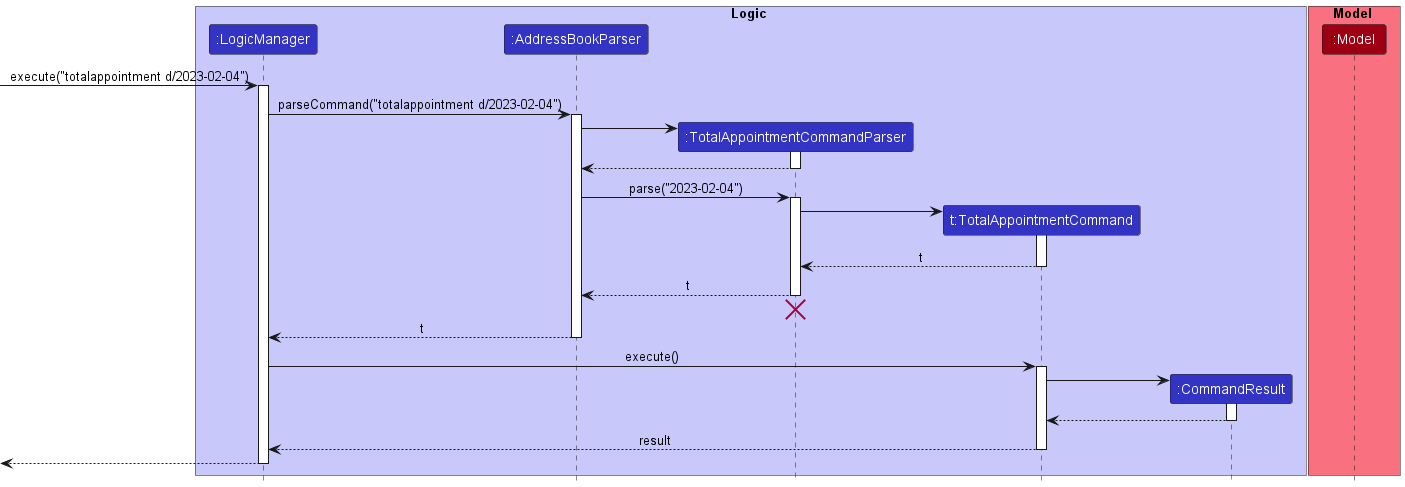

The diagram above was rendered by PlantUML. Its source (embedded in the PNG):
@startuml
!include style.puml

box Logic LOGIC_COLOR_T1
participant ":LogicManager" as LogicManager LOGIC_COLOR
participant ":AddressBookParser" as AddressBookParser LOGIC_COLOR
participant ":TotalAppointmentCommandParser" as TotalAppointmentCommandParser LOGIC_COLOR
participant "t:TotalAppointmentCommand" as TotalAppointmentCommand LOGIC_COLOR
participant "t:TotalAppointmentCommand" as TotalAppointmentCommand LOGIC_COLOR
participant ":CommandResult" as CommandResult LOGIC_COLOR
end box

box Model MODEL_COLOR_T1
participant ":Model" as Model MODEL_COLOR
end box

[-> LogicManager : execute("totalappointment d/2023-02-04")
activate LogicManager

LogicManager -> AddressBookParser : parseCommand("totalappointment d/2023-02-04")
activate AddressBookParser

create TotalAppointmentCommandParser
AddressBookParser -> TotalAppointmentCommandParser
activate TotalAppointmentCommandParser

TotalAppointmentCommandParser --> AddressBookParser
deactivate TotalAppointmentCommandParser

AddressBookParser -> TotalAppointmentCommandParser : parse("2023-02-04")
activate TotalAppointmentCommandParser

create TotalAppointmentCommand
TotalAppointmentCommandParser  -> TotalAppointmentCommand
activate TotalAppointmentCommand

TotalAppointmentCommand --> TotalAppointmentCommandParser : t
deactivate TotalAppointmentCommand

TotalAppointmentCommandParser --> AddressBookParser : t
deactivate TotalAppointmentCommandParser


'Hidden arrow to position the destroy marker below the end of the activation bar.
TotalAppointmentCommandParser -[hidden]-> AddressBookParser
destroy TotalAppointmentCommandParser

AddressBookParser --> LogicManager : t
deactivate AddressBookParser

LogicManager -> TotalAppointmentCommand : execute()
activate TotalAppointmentCommand

create CommandResult
TotalAppointmentCommand -> CommandResult
activate CommandResult

CommandResult --> TotalAppointmentCommand
deactivate CommandResult

TotalAppointmentCommand --> LogicManager : result
deactivate TotalAppointmentCommand

[<--LogicManager
deactivate LogicManager
@enduml